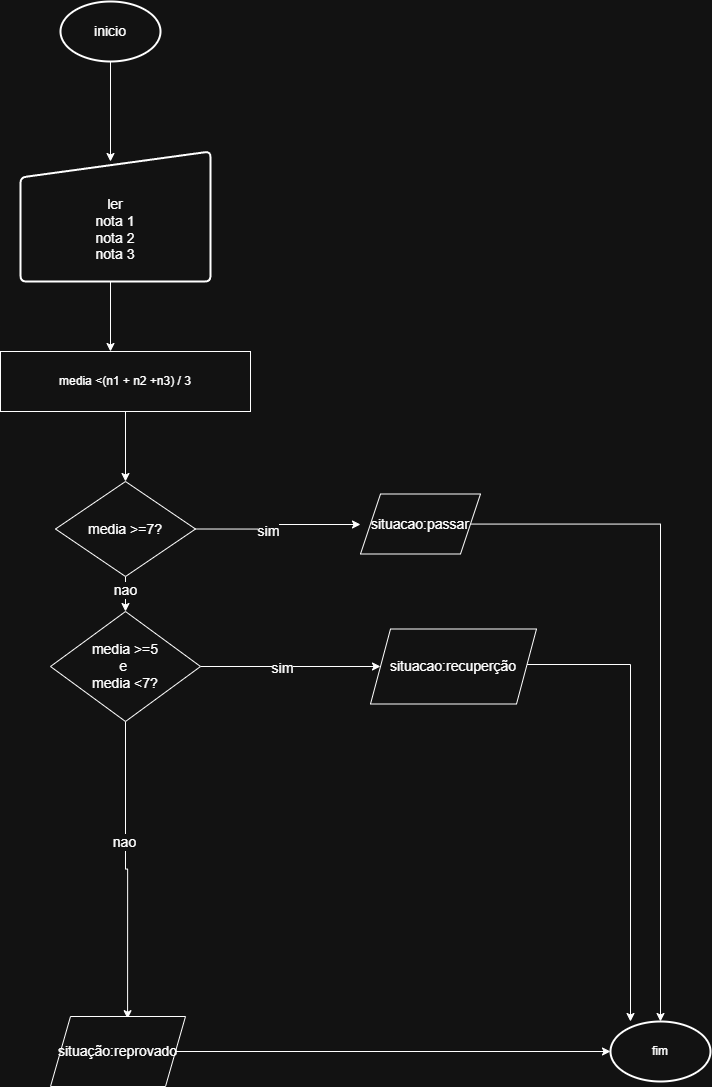

The diagram above was exported from draw.io. Its source (the exported page's mxGraphModel, read from the mxfile embedded in the PNG):
<mxGraphModel dx="2020" dy="1130" grid="1" gridSize="10" guides="1" tooltips="1" connect="1" arrows="1" fold="1" page="1" pageScale="1" pageWidth="827" pageHeight="1169" math="0" shadow="0">
  <root>
    <mxCell id="0" />
    <mxCell id="1" parent="0" />
    <mxCell id="Uk6g-vvqWyrGk6rcunY4-2" edge="1" parent="1" source="Uk6g-vvqWyrGk6rcunY4-1" style="edgeStyle=orthogonalEdgeStyle;rounded=0;orthogonalLoop=1;jettySize=auto;html=1;exitX=0.5;exitY=1;exitDx=0;exitDy=0;exitPerimeter=0;fontSize=14;">
      <mxGeometry relative="1" as="geometry">
        <mxPoint x="120" y="230" as="targetPoint" />
      </mxGeometry>
    </mxCell>
    <mxCell id="Uk6g-vvqWyrGk6rcunY4-1" parent="1" style="strokeWidth=2;html=1;shape=mxgraph.flowchart.start_1;whiteSpace=wrap;fontSize=14;" value="inicio" vertex="1">
      <mxGeometry height="60" width="100" x="70" y="70" as="geometry" />
    </mxCell>
    <mxCell id="Uk6g-vvqWyrGk6rcunY4-4" edge="1" parent="1" source="Uk6g-vvqWyrGk6rcunY4-3" style="edgeStyle=orthogonalEdgeStyle;rounded=0;orthogonalLoop=1;jettySize=auto;html=1;exitX=0.5;exitY=1;exitDx=0;exitDy=0;fontSize=14;" target="uWcMdA86UkXduLh3CAzL-1">
      <mxGeometry relative="1" as="geometry">
        <Array as="points">
          <mxPoint x="120" y="350" />
        </Array>
      </mxGeometry>
    </mxCell>
    <mxCell id="Uk6g-vvqWyrGk6rcunY4-3" parent="1" style="html=1;strokeWidth=2;shape=manualInput;boundedLbl=1;whiteSpace=wrap;rounded=1;size=26;arcSize=11;fontSize=14;" value="&lt;font&gt;ler&lt;/font&gt;&lt;div&gt;&lt;font&gt;nota 1&lt;/font&gt;&lt;/div&gt;&lt;div&gt;&lt;font&gt;nota 2&lt;/font&gt;&lt;/div&gt;&lt;div&gt;&lt;font&gt;nota 3&lt;/font&gt;&lt;/div&gt;" vertex="1">
      <mxGeometry height="130" width="190" x="30" y="220" as="geometry" />
    </mxCell>
    <mxCell id="uWcMdA86UkXduLh3CAzL-2" edge="1" parent="1" source="uWcMdA86UkXduLh3CAzL-1" style="edgeStyle=orthogonalEdgeStyle;rounded=0;orthogonalLoop=1;jettySize=auto;html=1;fontSize=14;">
      <mxGeometry relative="1" as="geometry">
        <mxPoint x="135" y="550" as="targetPoint" />
      </mxGeometry>
    </mxCell>
    <mxCell id="uWcMdA86UkXduLh3CAzL-1" parent="1" style="whiteSpace=wrap;html=1;" value="media &amp;lt;(n1 + n2 +n3) / 3" vertex="1">
      <mxGeometry height="60" width="250" x="10" y="420" as="geometry" />
    </mxCell>
    <mxCell id="uWcMdA86UkXduLh3CAzL-4" edge="1" parent="1" source="uWcMdA86UkXduLh3CAzL-3" style="edgeStyle=orthogonalEdgeStyle;rounded=0;orthogonalLoop=1;jettySize=auto;html=1;exitX=1;exitY=0.5;exitDx=0;exitDy=0;fontSize=14;">
      <mxGeometry relative="1" as="geometry">
        <mxPoint x="370" y="593" as="targetPoint" />
      </mxGeometry>
    </mxCell>
    <mxCell id="uWcMdA86UkXduLh3CAzL-5" connectable="0" parent="uWcMdA86UkXduLh3CAzL-4" style="edgeLabel;html=1;align=center;verticalAlign=middle;resizable=0;points=[];fontSize=14;" value="sim" vertex="1">
      <mxGeometry relative="1" x="-0.1649" y="-1" as="geometry">
        <mxPoint x="1" y="1" as="offset" />
      </mxGeometry>
    </mxCell>
    <mxCell id="uWcMdA86UkXduLh3CAzL-8" edge="1" parent="1" source="uWcMdA86UkXduLh3CAzL-3" style="edgeStyle=orthogonalEdgeStyle;rounded=0;orthogonalLoop=1;jettySize=auto;html=1;exitX=0.5;exitY=1;exitDx=0;exitDy=0;entryX=0.5;entryY=0;entryDx=0;entryDy=0;fontSize=14;" target="uWcMdA86UkXduLh3CAzL-7">
      <mxGeometry relative="1" as="geometry" />
    </mxCell>
    <mxCell id="uWcMdA86UkXduLh3CAzL-9" connectable="0" parent="uWcMdA86UkXduLh3CAzL-8" style="edgeLabel;html=1;align=center;verticalAlign=middle;resizable=0;points=[];fontSize=14;" value="nao" vertex="1">
      <mxGeometry relative="1" x="-0.2889" y="-1" as="geometry">
        <mxPoint as="offset" />
      </mxGeometry>
    </mxCell>
    <mxCell id="uWcMdA86UkXduLh3CAzL-3" parent="1" style="rhombus;whiteSpace=wrap;html=1;fontSize=14;" value="media &amp;gt;=7?" vertex="1">
      <mxGeometry height="95" width="140" x="65" y="550" as="geometry" />
    </mxCell>
    <mxCell id="uWcMdA86UkXduLh3CAzL-14" edge="1" parent="1" source="uWcMdA86UkXduLh3CAzL-6" style="edgeStyle=orthogonalEdgeStyle;rounded=0;orthogonalLoop=1;jettySize=auto;html=1;fontSize=14;" target="uWcMdA86UkXduLh3CAzL-19">
      <mxGeometry relative="1" as="geometry">
        <mxPoint x="590" y="1030" as="targetPoint" />
      </mxGeometry>
    </mxCell>
    <mxCell id="uWcMdA86UkXduLh3CAzL-6" parent="1" style="shape=parallelogram;perimeter=parallelogramPerimeter;whiteSpace=wrap;html=1;fixedSize=1;fontSize=14;" value="situacao:passar" vertex="1">
      <mxGeometry height="60" width="120" x="370" y="562.5" as="geometry" />
    </mxCell>
    <mxCell id="uWcMdA86UkXduLh3CAzL-10" edge="1" parent="1" source="uWcMdA86UkXduLh3CAzL-7" style="edgeStyle=orthogonalEdgeStyle;rounded=0;orthogonalLoop=1;jettySize=auto;html=1;exitX=1;exitY=0.5;exitDx=0;exitDy=0;fontSize=14;entryX=0;entryY=0.5;entryDx=0;entryDy=0;" target="uWcMdA86UkXduLh3CAzL-12">
      <mxGeometry relative="1" as="geometry">
        <Array as="points" />
        <mxPoint x="360" y="725" as="targetPoint" />
      </mxGeometry>
    </mxCell>
    <mxCell id="uWcMdA86UkXduLh3CAzL-11" connectable="0" parent="uWcMdA86UkXduLh3CAzL-10" style="edgeLabel;html=1;align=center;verticalAlign=middle;resizable=0;points=[];fontSize=14;" value="sim" vertex="1">
      <mxGeometry relative="1" x="-0.1022" y="-1" as="geometry">
        <mxPoint as="offset" />
      </mxGeometry>
    </mxCell>
    <mxCell id="uWcMdA86UkXduLh3CAzL-15" edge="1" parent="1" source="uWcMdA86UkXduLh3CAzL-7" style="edgeStyle=orthogonalEdgeStyle;rounded=0;orthogonalLoop=1;jettySize=auto;html=1;exitX=0.5;exitY=1;exitDx=0;exitDy=0;fontSize=14;entryX=0.571;entryY=0.031;entryDx=0;entryDy=0;entryPerimeter=0;" target="uWcMdA86UkXduLh3CAzL-17">
      <mxGeometry relative="1" as="geometry">
        <mxPoint x="135" y="850" as="targetPoint" />
      </mxGeometry>
    </mxCell>
    <mxCell id="uWcMdA86UkXduLh3CAzL-16" connectable="0" parent="uWcMdA86UkXduLh3CAzL-15" style="edgeLabel;html=1;align=center;verticalAlign=middle;resizable=0;points=[];fontSize=14;" value="nao" vertex="1">
      <mxGeometry relative="1" x="-0.2" y="-2" as="geometry">
        <mxPoint as="offset" />
      </mxGeometry>
    </mxCell>
    <mxCell id="uWcMdA86UkXduLh3CAzL-7" parent="1" style="rhombus;whiteSpace=wrap;html=1;fontSize=14;" value="media &amp;gt;=5&lt;div&gt;e&amp;nbsp;&lt;/div&gt;&lt;div&gt;media &amp;lt;7?&lt;/div&gt;" vertex="1">
      <mxGeometry height="110" width="150" x="60" y="680" as="geometry" />
    </mxCell>
    <mxCell id="uWcMdA86UkXduLh3CAzL-13" edge="1" parent="1" source="uWcMdA86UkXduLh3CAzL-12" style="edgeStyle=orthogonalEdgeStyle;rounded=0;orthogonalLoop=1;jettySize=auto;html=1;fontSize=14;" target="uWcMdA86UkXduLh3CAzL-19" value=" ">
      <mxGeometry relative="1" as="geometry">
        <Array as="points">
          <mxPoint x="640" y="733" />
        </Array>
        <mxPoint x="640" y="1060" as="targetPoint" />
      </mxGeometry>
    </mxCell>
    <mxCell id="uWcMdA86UkXduLh3CAzL-12" parent="1" style="shape=parallelogram;perimeter=parallelogramPerimeter;whiteSpace=wrap;html=1;fixedSize=1;fontSize=14;" value="situacao:recuperção" vertex="1">
      <mxGeometry height="75" width="166" x="380" y="697.5" as="geometry" />
    </mxCell>
    <mxCell id="uWcMdA86UkXduLh3CAzL-18" edge="1" parent="1" source="uWcMdA86UkXduLh3CAzL-17" style="edgeStyle=orthogonalEdgeStyle;rounded=0;orthogonalLoop=1;jettySize=auto;html=1;entryX=0;entryY=0.5;entryDx=0;entryDy=0;entryPerimeter=0;fontSize=14;" target="uWcMdA86UkXduLh3CAzL-19">
      <mxGeometry relative="1" as="geometry">
        <mxPoint x="142.5" y="1010" as="targetPoint" />
      </mxGeometry>
    </mxCell>
    <mxCell id="uWcMdA86UkXduLh3CAzL-17" parent="1" style="shape=parallelogram;perimeter=parallelogramPerimeter;whiteSpace=wrap;html=1;fixedSize=1;fontSize=14;" value="situação:reprovado" vertex="1">
      <mxGeometry height="70" width="135" x="60" y="1085" as="geometry" />
    </mxCell>
    <mxCell id="uWcMdA86UkXduLh3CAzL-19" parent="1" style="strokeWidth=2;html=1;shape=mxgraph.flowchart.start_1;whiteSpace=wrap;" value="fim" vertex="1">
      <mxGeometry height="60" width="100" x="620" y="1090" as="geometry" />
    </mxCell>
  </root>
</mxGraphModel>